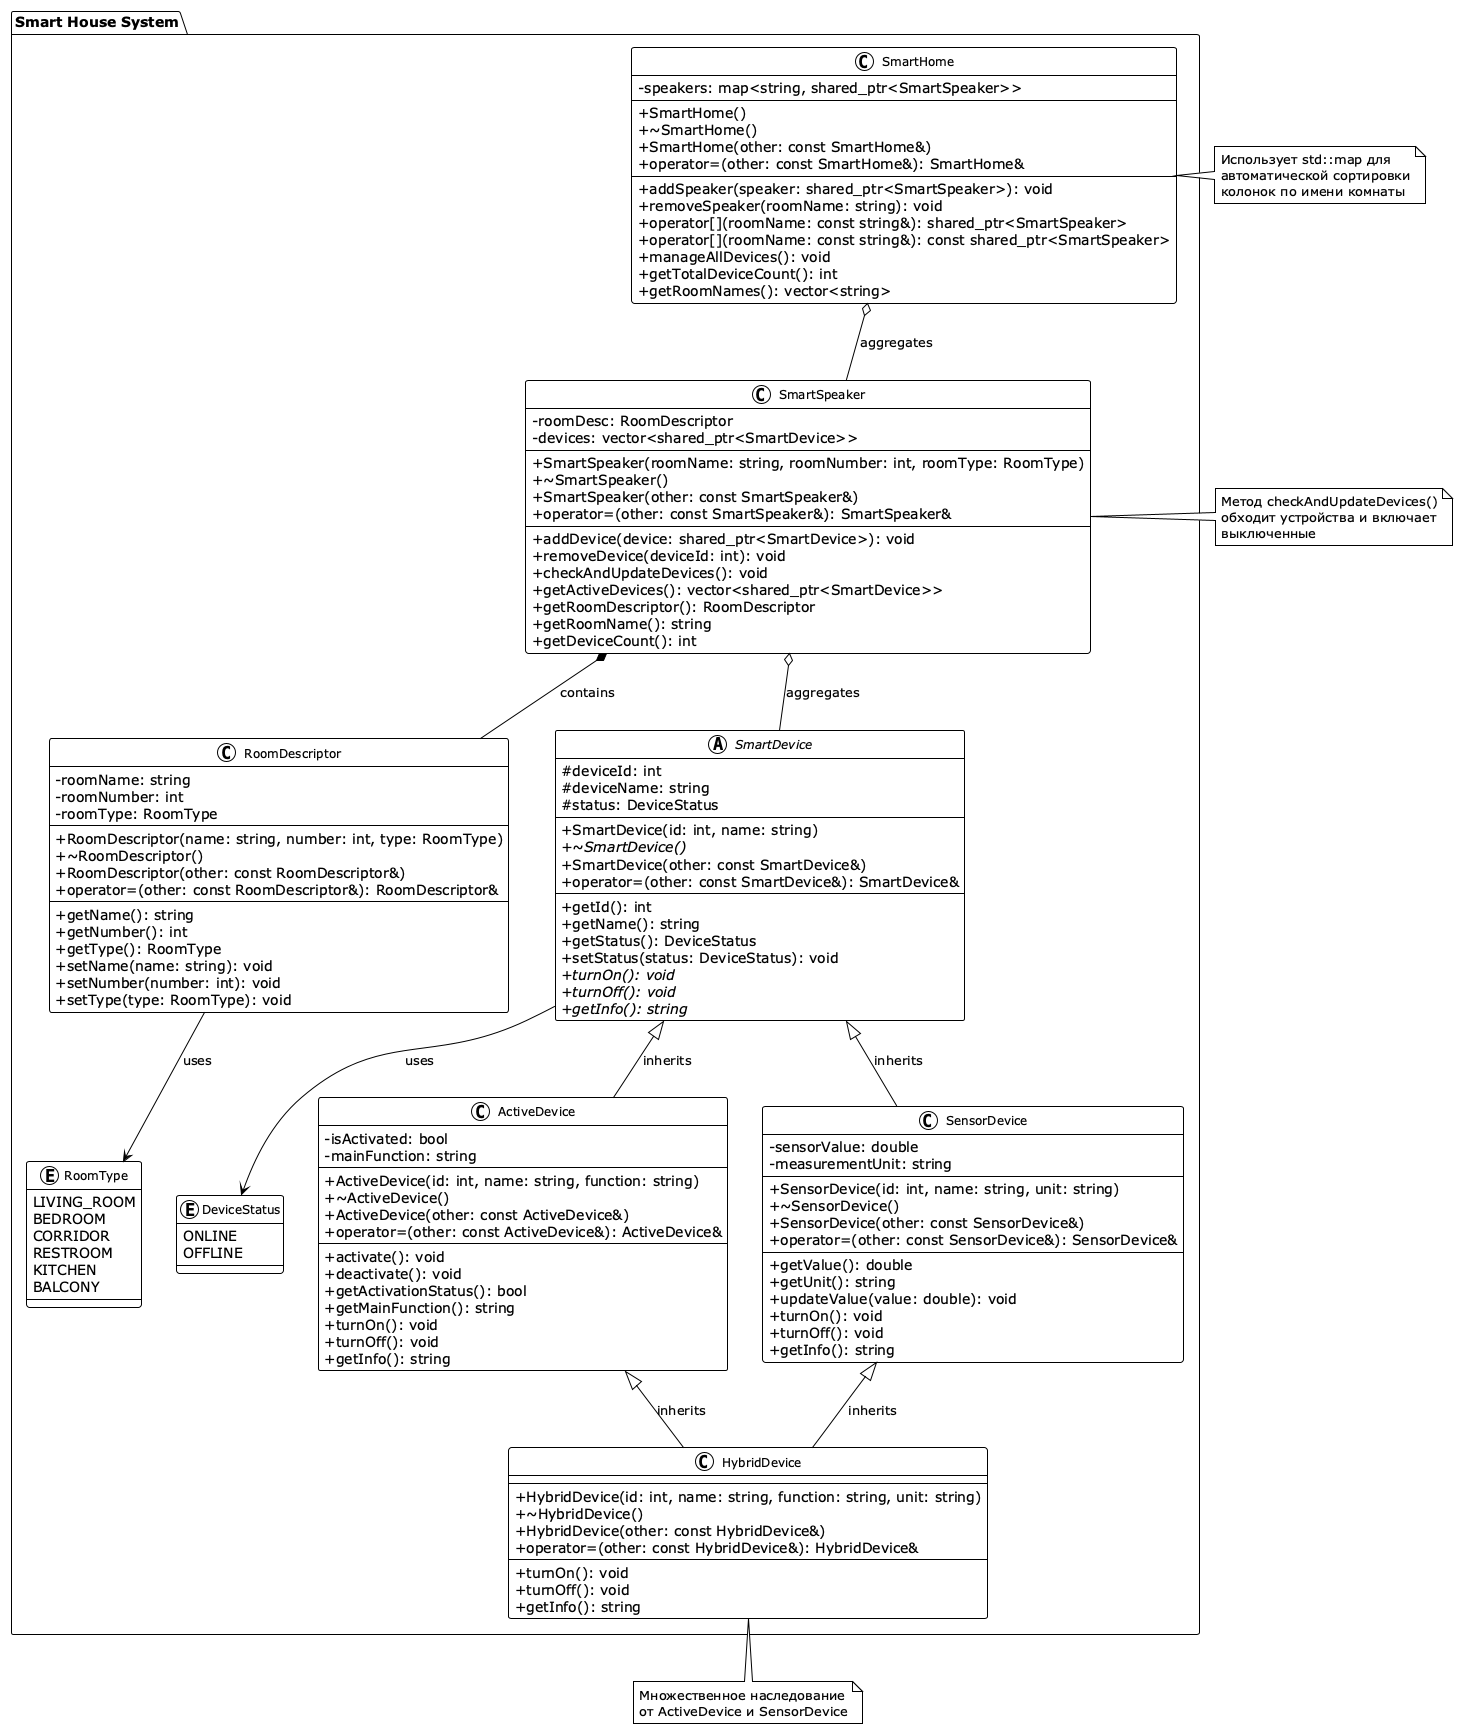

The diagram above was rendered by PlantUML. Its source (embedded in the PNG):
@startuml SmartHouse_ClassDiagram

!theme plain
skinparam classAttributeIconSize 0
skinparam classFontSize 12
skinparam packageFontSize 14

package "Smart House System" {

    enum RoomType {
        LIVING_ROOM
        BEDROOM
        CORRIDOR
        RESTROOM
        KITCHEN
        BALCONY
    }

    enum DeviceStatus {
        ONLINE
        OFFLINE
    }

    class RoomDescriptor {
        -roomName: string
        -roomNumber: int
        -roomType: RoomType
        --
        +RoomDescriptor(name: string, number: int, type: RoomType)
        +~RoomDescriptor()
        +RoomDescriptor(other: const RoomDescriptor&)
        +operator=(other: const RoomDescriptor&): RoomDescriptor&
        --
        +getName(): string
        +getNumber(): int
        +getType(): RoomType
        +setName(name: string): void
        +setNumber(number: int): void
        +setType(type: RoomType): void
    }

    abstract class SmartDevice {
        #deviceId: int
        #deviceName: string
        #status: DeviceStatus
        --
        +SmartDevice(id: int, name: string)
        +{abstract} ~SmartDevice()
        +SmartDevice(other: const SmartDevice&)
        +operator=(other: const SmartDevice&): SmartDevice&
        --
        +getId(): int
        +getName(): string
        +getStatus(): DeviceStatus
        +setStatus(status: DeviceStatus): void
        +{abstract} turnOn(): void
        +{abstract} turnOff(): void
        +{abstract} getInfo(): string
    }

    class ActiveDevice {
        -isActivated: bool
        -mainFunction: string
        --
        +ActiveDevice(id: int, name: string, function: string)
        +~ActiveDevice()
        +ActiveDevice(other: const ActiveDevice&)
        +operator=(other: const ActiveDevice&): ActiveDevice&
        --
        +activate(): void
        +deactivate(): void
        +getActivationStatus(): bool
        +getMainFunction(): string
        +turnOn(): void
        +turnOff(): void
        +getInfo(): string
    }

    class SensorDevice {
        -sensorValue: double
        -measurementUnit: string
        --
        +SensorDevice(id: int, name: string, unit: string)
        +~SensorDevice()
        +SensorDevice(other: const SensorDevice&)
        +operator=(other: const SensorDevice&): SensorDevice&
        --
        +getValue(): double
        +getUnit(): string
        +updateValue(value: double): void
        +turnOn(): void
        +turnOff(): void
        +getInfo(): string
    }

    class HybridDevice {
        --
        +HybridDevice(id: int, name: string, function: string, unit: string)
        +~HybridDevice()
        +HybridDevice(other: const HybridDevice&)
        +operator=(other: const HybridDevice&): HybridDevice&
        --
        +turnOn(): void
        +turnOff(): void
        +getInfo(): string
    }

    class SmartSpeaker {
        -roomDesc: RoomDescriptor
        -devices: vector<shared_ptr<SmartDevice>>
        --
        +SmartSpeaker(roomName: string, roomNumber: int, roomType: RoomType)
        +~SmartSpeaker()
        +SmartSpeaker(other: const SmartSpeaker&)
        +operator=(other: const SmartSpeaker&): SmartSpeaker&
        --
        +addDevice(device: shared_ptr<SmartDevice>): void
        +removeDevice(deviceId: int): void
        +checkAndUpdateDevices(): void
        +getActiveDevices(): vector<shared_ptr<SmartDevice>>
        +getRoomDescriptor(): RoomDescriptor
        +getRoomName(): string
        +getDeviceCount(): int
    }

    class SmartHome {
        -speakers: map<string, shared_ptr<SmartSpeaker>>
        --
        +SmartHome()
        +~SmartHome()
        +SmartHome(other: const SmartHome&)
        +operator=(other: const SmartHome&): SmartHome&
        --
        +addSpeaker(speaker: shared_ptr<SmartSpeaker>): void
        +removeSpeaker(roomName: string): void
        +operator[](roomName: const string&): shared_ptr<SmartSpeaker>
        +operator[](roomName: const string&): const shared_ptr<SmartSpeaker>
        +manageAllDevices(): void
        +getTotalDeviceCount(): int
        +getRoomNames(): vector<string>
    }

}

' Отношения
RoomDescriptor --> RoomType : uses
SmartDevice --> DeviceStatus : uses
SmartDevice <|-- ActiveDevice : inherits
SmartDevice <|-- SensorDevice : inherits
ActiveDevice <|-- HybridDevice : inherits
SensorDevice <|-- HybridDevice : inherits

SmartSpeaker *-- RoomDescriptor : contains
SmartSpeaker o-- SmartDevice : aggregates
SmartHome o-- SmartSpeaker : aggregates

' Примечания
note right of SmartHome : Использует std::map для\nавтоматической сортировки\nколонок по имени комнаты
note bottom of HybridDevice : Множественное наследование\nот ActiveDevice и SensorDevice
note right of SmartSpeaker : Метод checkAndUpdateDevices()\nобходит устройства и включает\nвыключенные

@enduml